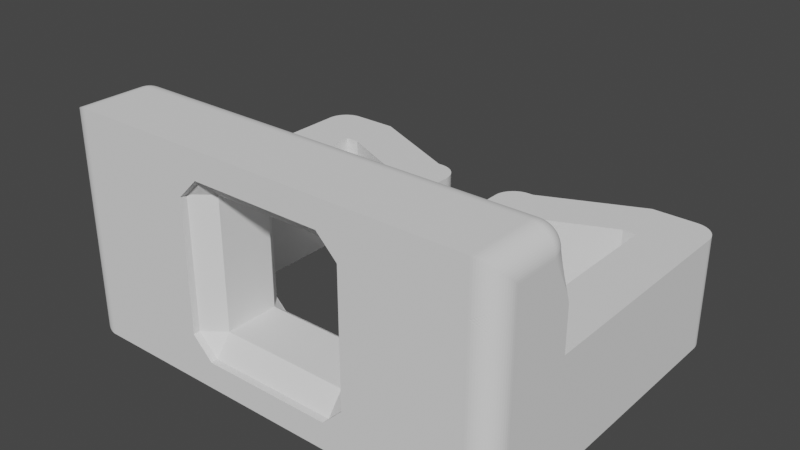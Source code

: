 # Source: cable_guide_type_c.blend  (saved by Blender 3.1.7; exported with 4.5.12 LTS)
import bpy
from mathutils import Matrix  # noqa: F401  (used for matrix-valued properties, if any)

bpy.ops.wm.read_factory_settings(use_empty=True)
scene = bpy.context.scene
scene.name = 'Scene'

# ---- collections
col_collection = bpy.data.collections.new('Collection'); scene.collection.children.link(col_collection)

# ---- world
world_world = bpy.data.worlds.new('World'); scene.world = world_world
world_world.use_nodes = True; world_world.node_tree.nodes.clear()
_N = world_world.node_tree.nodes; _L = world_world.node_tree.links
n0 = _N.new('ShaderNodeOutputWorld'); n0.name = 'World Output'; n0.location = (300, 300)
n1 = _N.new('ShaderNodeBackground'); n1.name = 'Background'; n1.location = (10, 300)
n1.inputs[0].default_value = (0.05088, 0.05088, 0.05088, 1.0)
_L.new(n1.outputs[0], n0.inputs[0])
n0.is_active_output = True
world_world.color = (0.05088, 0.05088, 0.05088)
world_world.use_sun_shadow = False
world_world.sun_shadow_jitter_overblur = 0.0

# ---- meshes
me_cube_022 = bpy.data.meshes.new('Cube.022')
me_cube_022.from_pydata([(-5.0, -2.9, 4.01), (-3.4, -2.9, 4.0), (-3.4, -2.9, 4.01), (-3.8, -2.9, 0.3), (-5.0, -2.9, 0.0), (-3.8, -2.9, 0.0), (0.0, -2.9, 2.0), (0.0, -2.9, 3.4), (-2.9, -2.9, 2.0), (-2.9, -2.9, 3.4), (0.0, -5.0, 2.0), (-2.9, -5.0, 2.0), (-2.9, -3.4, 4.0), (0.0, -3.4, 4.0), (-2.9, -3.4, 4.01), (-2.9, -5.0, 4.01), (0.0, -5.0, 4.01), (0.0, -3.4, 4.01), (-2.9, -2.9, 1.0), (0.0, -2.9, 1.0), (-2.9, -3.8, 0.3), (0.0, -3.8, 0.3), (-2.9, -3.8, 0.0), (0.0, -5.0, 0.0), (-2.9, -5.0, 0.0), (0.0, -3.8, 0.0), (-5.0, -5.0, 4.01), (-5.0, -5.0, 0.0), (-2.9, 0.0, 2.0), (-2.9, 0.0, 3.4), (-5.0, 8.786e-08, 4.01), (-3.4, 0.0, 4.0), (-3.4, 2.9, 4.0), (-3.4, 0.0, 4.01), (-5.0, 2.9, 4.01), (-3.4, 2.9, 4.01), (-2.9, 0.0, 1.0), (-3.8, 0.0, 0.3), (-10.0, 8.786e-08, 4.01), (-10.0, -2.9, 4.01), (-3.8, 2.9, 0.3), (-3.8, 0.0, 0.0), (-5.0, 2.9, 0.0), (-5.0, 0.0, 0.0), (-3.8, 2.9, 0.0), (0.0, 2.9, 2.0), (0.0, 2.9, 3.4), (-2.9, 2.9, 2.0), (-2.9, 2.9, 3.4), (0.0, 5.0, 2.0), (-2.9, 5.0, 2.0), (-2.9, 3.4, 4.0), (0.0, 3.4, 4.0), (-2.9, 3.4, 4.01), (-2.9, 5.0, 4.01), (0.0, 5.0, 4.01), (0.0, 3.4, 4.01), (-2.9, 2.9, 1.0), (0.0, 2.9, 1.0), (-2.9, 3.8, 0.3), (0.0, 3.8, 0.3), (-2.9, 3.8, 0.0), (0.0, 5.0, 0.0), (-2.9, 5.0, 0.0), (0.0, 3.8, 0.0), (-5.0, 5.0, 4.01), (-5.0, 5.0, 0.0), (-7.6, -2.9, 4.01), (-7.6, 8.786e-08, 4.01), (-7.6, -2.9, 1.303e-07), (-7.6, 5.697e-15, 1.303e-07), (-7.6, -5.0, 4.01), (-7.6, -5.0, 1.303e-07), (-7.6, 2.9, 4.01), (-7.6, 2.9, 1.303e-07), (-7.6, 5.0, 4.01), (-7.6, 5.0, 1.303e-07), (-10.0, -2.9, 0.0), (-10.0, 0.0, 0.0), (-10.0, -5.0, 4.01), (-10.0, -5.0, 0.0), (-10.0, 2.9, 4.01), (-10.0, 2.9, 0.0), (-10.0, 5.0, 4.01), (-10.0, 5.0, 0.0), (-7.6, -2.9, 13.0), (-7.6, 4.371e-08, 13.0), (-7.6, -5.0, 13.0), (-10.0, -5.0, 13.0), (-10.0, 4.371e-08, 13.0), (-10.0, -2.9, 13.0), (-7.6, -2.9, 15.4), (-7.6, 4.371e-08, 15.4), (-7.6, -5.0, 15.4), (-10.0, -5.0, 15.4), (-10.0, 4.371e-08, 15.4), (-10.0, -2.9, 15.4), (-7.0, -2.9, 13.0), (-7.0, 4.371e-08, 13.0), (-7.0, -5.0, 13.0), (-7.0, -2.9, 15.4), (-7.0, 4.371e-08, 15.4), (-7.0, -5.0, 15.4), (-2.5, -2.9, 11.0), (-2.5, -4.371e-08, 11.0), (-2.5, -5.0, 11.0), (-2.5, -2.9, 13.4), (-2.5, -4.371e-08, 13.4), (-2.5, -5.0, 13.4), (-1.3, -2.9, 11.0), (-1.3, -4.371e-08, 11.0), (-1.3, -5.0, 11.0), (-1.3, -2.9, 13.4), (-1.3, -4.371e-08, 13.4), (-1.3, -5.0, 13.4), (-2.5, -2.9, 9.8), (-2.5, -4.371e-08, 9.8), (-2.5, -5.0, 9.8), (-1.3, -2.9, 9.8), (-1.3, -4.371e-08, 9.8), (-1.3, -5.0, 9.8)], [], [(8, 28, 29, 9), (11, 15, 26), (8, 18, 36, 28), (31, 1, 9, 29), (31, 33, 2, 1), (3, 5, 41, 37), (36, 18, 3, 37), (66, 42, 74, 76), (41, 5, 4, 43), (42, 43, 70, 74), (6, 8, 9, 7), (6, 19, 18, 8), (12, 13, 7, 9), (22, 5, 3, 20), (18, 20, 3), (12, 14, 17, 13), (21, 25, 22, 20), (18, 19, 21, 20), (65, 66, 76, 75), (22, 25, 23, 24), (12, 9, 1), (2, 14, 12, 1), (5, 22, 24, 4), (24, 27, 4), (65, 50, 63, 66), (65, 54, 50), (26, 0, 67, 71), (49, 62, 63, 50), (16, 17, 14, 15), (15, 0, 26), (14, 2, 0, 15), (0, 2, 33, 30), (47, 48, 29, 28), (47, 28, 36, 57), (31, 29, 48, 32), (31, 32, 35, 33), (40, 37, 41, 44), (36, 37, 40, 57), (30, 34, 73, 68), (41, 43, 42, 44), (34, 65, 75, 73), (45, 46, 48, 47), (10, 16, 15, 11), (45, 47, 57, 58), (51, 48, 46, 52), (61, 59, 40, 44), (57, 40, 59), (51, 52, 56, 53), (60, 59, 61, 64), (57, 59, 60, 58), (61, 63, 62, 64), (51, 32, 48), (35, 32, 51, 53), (44, 42, 63, 61), (63, 42, 66), (26, 71, 72, 27), (50, 54, 55, 49), (11, 24, 23, 10), (4, 27, 72, 69), (55, 54, 53, 56), (54, 65, 34), (53, 54, 34, 35), (34, 30, 33, 35), (68, 38, 89, 86), (73, 75, 83, 81), (81, 82, 78, 38), (77, 80, 79, 39), (69, 72, 80, 77), (76, 74, 82, 84), (68, 73, 81, 38), (74, 70, 78, 82), (43, 4, 69, 70), (0, 30, 68, 67), (75, 76, 84, 83), (82, 81, 83, 84), (38, 78, 77, 39), (11, 26, 27, 24), (38, 39, 90, 89), (70, 69, 77, 78), (92, 91, 100, 101), (91, 93, 102, 100), (67, 68, 86, 85), (39, 79, 88, 90), (71, 67, 85, 87), (79, 71, 87, 88), (91, 92, 95, 96), (93, 91, 96, 94), (90, 88, 94, 96), (86, 89, 95, 92), (88, 87, 93, 94), (89, 90, 96, 95), (100, 102, 108, 106), (98, 101, 107, 104), (93, 87, 99, 102), (87, 85, 97, 99), (85, 86, 98, 97), (86, 92, 101, 98), (107, 106, 112, 113), (108, 105, 111, 114), (97, 98, 104, 103), (102, 99, 105, 108), (101, 100, 106, 107), (99, 97, 103, 105), (109, 110, 113, 112), (111, 109, 112, 114), (105, 103, 115, 117), (104, 107, 113, 110), (106, 108, 114, 112), (104, 110, 119, 116), (117, 115, 118, 120), (115, 116, 119, 118), (110, 109, 118, 119), (109, 111, 120, 118), (111, 105, 117, 120), (103, 104, 116, 115), (72, 71, 79, 80)])
_uv = me_cube_022.uv_layers.new(name='UVMap')
_uv.uv.foreach_set('vector', [0.375, 0.0, 0.375, 0.25, 0.625, 0.25, 0.625, 0.0, 0.375, 0.5, 0.625, 0.5, 0.0, 0.0, 0.375, 0.0, 0.375, 0.0, 0.375, 0.25, 0.375, 0.25, 0.825, 0.5, 0.825, 0.75, 0.875, 0.75, 0.875, 0.5, 0.825, 0.5, 0.825, 0.5, 0.825, 0.75, 0.825, 0.75, 0.175, 0.75, 0.175, 0.75, 0.175, 0.5, 0.175, 0.5, 0.125, 0.5, 0.125, 0.75, 0.175, 0.75, 0.175, 0.5, 0.0, 0.0, 0.375, 0.75, 0.375, 0.75, 0.0, 0.0, 0.175, 0.5, 0.175, 0.75, 0.375, 0.75, 0.375, 0.5, 0.375, 0.75, 0.375, 0.5, 0.375, 0.5, 0.375, 0.75, 0.375, 0.0, 0.375, 0.25, 0.625, 0.25, 0.625, 0.0, 0.375, 0.0, 0.375, 0.0, 0.375, 0.25, 0.375, 0.25, 0.825, 0.5, 0.825, 0.75, 0.875, 0.75, 0.875, 0.5, 0.0, 0.0, 0.0, 0.0, 0.0, 0.0, 0.0, 0.0, 0.125, 0.75, 0.175, 0.5, 0.175, 0.75, 0.825, 0.5, 0.825, 0.5, 0.825, 0.75, 0.825, 0.75, 0.175, 0.75, 0.175, 0.75, 0.175, 0.5, 0.175, 0.5, 0.125, 0.5, 0.125, 0.75, 0.175, 0.75, 0.175, 0.5, 0.0, 0.0, 0.0, 0.0, 0.0, 0.0, 0.0, 0.0, 0.175, 0.5, 0.175, 0.75, 0.375, 0.75, 0.375, 0.5, 0.825, 0.5, 0.875, 0.75, 0.0, 0.0, 0.825, 0.75, 0.825, 0.5, 0.825, 0.5, 0.0, 0.0, 0.0, 0.0, 0.0, 0.0, 0.375, 0.5, 0.375, 0.75, 0.375, 0.5, 0.0, 0.0, 0.375, 0.75, 0.0, 0.0, 0.375, 0.5, 0.375, 0.5, 0.0, 0.0, 0.0, 0.0, 0.625, 0.5, 0.375, 0.5, 0.0, 0.0, 0.375, 0.75, 0.375, 0.75, 0.0, 0.0, 0.375, 0.75, 0.375, 0.75, 0.375, 0.5, 0.375, 0.5, 0.625, 0.75, 0.825, 0.75, 0.825, 0.5, 0.625, 0.5, 0.625, 0.5, 0.625, 0.75, 0.0, 0.0, 0.825, 0.5, 0.825, 0.75, 0.625, 0.75, 0.625, 0.5, 0.625, 0.75, 0.825, 0.75, 0.825, 0.5, 0.625, 0.5, 0.375, 0.0, 0.625, 0.0, 0.625, 0.25, 0.375, 0.25, 0.375, 0.0, 0.375, 0.25, 0.375, 0.25, 0.375, 0.0, 0.825, 0.5, 0.875, 0.5, 0.875, 0.75, 0.825, 0.75, 0.825, 0.5, 0.825, 0.75, 0.825, 0.75, 0.825, 0.5, 0.175, 0.75, 0.175, 0.5, 0.175, 0.5, 0.175, 0.75, 0.125, 0.5, 0.175, 0.5, 0.175, 0.75, 0.125, 0.75, 0.375, 0.5, 0.375, 0.75, 0.375, 0.75, 0.375, 0.5, 0.175, 0.5, 0.375, 0.5, 0.375, 0.75, 0.175, 0.75, 0.375, 0.75, 0.0, 0.0, 0.0, 0.0, 0.375, 0.75, 0.375, 0.0, 0.625, 0.0, 0.625, 0.25, 0.375, 0.25, 0.375, 0.75, 0.625, 0.75, 0.625, 0.5, 0.375, 0.5, 0.375, 0.0, 0.375, 0.25, 0.375, 0.25, 0.375, 0.0, 0.825, 0.5, 0.875, 0.5, 0.875, 0.75, 0.825, 0.75, 0.0, 0.0, 0.0, 0.0, 0.0, 0.0, 0.0, 0.0, 0.125, 0.75, 0.175, 0.75, 0.175, 0.5, 0.825, 0.5, 0.825, 0.75, 0.825, 0.75, 0.825, 0.5, 0.175, 0.75, 0.175, 0.5, 0.175, 0.5, 0.175, 0.75, 0.125, 0.5, 0.175, 0.5, 0.175, 0.75, 0.125, 0.75, 0.175, 0.5, 0.375, 0.5, 0.375, 0.75, 0.175, 0.75, 0.825, 0.5, 0.0, 0.0, 0.875, 0.75, 0.825, 0.75, 0.0, 0.0, 0.825, 0.5, 0.825, 0.5, 0.0, 0.0, 0.375, 0.75, 0.375, 0.5, 0.0, 0.0, 0.375, 0.5, 0.375, 0.75, 0.0, 0.0, 0.0, 0.0, 0.0, 0.0, 0.0, 0.0, 0.0, 0.0, 0.375, 0.5, 0.625, 0.5, 0.625, 0.75, 0.375, 0.75, 0.375, 0.5, 0.375, 0.5, 0.375, 0.75, 0.375, 0.75, 0.375, 0.75, 0.0, 0.0, 0.0, 0.0, 0.375, 0.75, 0.625, 0.75, 0.625, 0.5, 0.825, 0.5, 0.825, 0.75, 0.625, 0.5, 0.0, 0.0, 0.625, 0.75, 0.825, 0.5, 0.625, 0.5, 0.625, 0.75, 0.825, 0.75, 0.625, 0.75, 0.625, 0.5, 0.825, 0.5, 0.825, 0.75, 0.375, 0.5, 0.375, 0.5, 0.375, 0.5, 0.375, 0.5, 0.375, 0.75, 0.0, 0.0, 0.0, 0.0, 0.375, 0.75, 0.375, 0.75, 0.375, 0.75, 0.375, 0.5, 0.375, 0.5, 0.375, 0.75, 0.0, 0.0, 0.0, 0.0, 0.375, 0.75, 0.375, 0.75, 0.0, 0.0, 0.0, 0.0, 0.375, 0.75, 0.0, 0.0, 0.375, 0.75, 0.375, 0.75, 0.0, 0.0, 0.375, 0.5, 0.375, 0.75, 0.375, 0.75, 0.375, 0.5, 0.375, 0.75, 0.375, 0.5, 0.375, 0.5, 0.375, 0.75, 0.375, 0.5, 0.375, 0.75, 0.375, 0.75, 0.375, 0.5, 0.375, 0.75, 0.375, 0.5, 0.375, 0.5, 0.375, 0.75, 0.0, 0.0, 0.0, 0.0, 0.0, 0.0, 0.0, 0.0, 0.375, 0.75, 0.375, 0.75, 0.0, 0.0, 0.0, 0.0, 0.375, 0.5, 0.375, 0.5, 0.375, 0.75, 0.375, 0.75, 0.375, 0.5, 0.0, 0.0, 0.0, 0.0, 0.375, 0.5, 0.375, 0.5, 0.375, 0.75, 0.375, 0.75, 0.375, 0.5, 0.375, 0.5, 0.375, 0.75, 0.375, 0.75, 0.375, 0.5, 0.375, 0.5, 0.375, 0.75, 0.375, 0.75, 0.375, 0.5, 0.375, 0.75, 0.0, 0.0, 0.0, 0.0, 0.375, 0.75, 0.375, 0.75, 0.375, 0.5, 0.375, 0.5, 0.375, 0.75, 0.375, 0.75, 0.0, 0.0, 0.0, 0.0, 0.375, 0.75, 0.0, 0.0, 0.375, 0.75, 0.375, 0.75, 0.0, 0.0, 0.0, 0.0, 0.0, 0.0, 0.0, 0.0, 0.0, 0.0, 0.375, 0.75, 0.375, 0.5, 0.375, 0.5, 0.375, 0.75, 0.0, 0.0, 0.375, 0.75, 0.375, 0.75, 0.0, 0.0, 0.375, 0.75, 0.0, 0.0, 0.0, 0.0, 0.375, 0.75, 0.375, 0.5, 0.375, 0.5, 0.375, 0.5, 0.375, 0.5, 0.0, 0.0, 0.0, 0.0, 0.0, 0.0, 0.0, 0.0, 0.375, 0.5, 0.375, 0.75, 0.375, 0.75, 0.375, 0.5, 0.375, 0.75, 0.0, 0.0, 0.0, 0.0, 0.375, 0.75, 0.375, 0.5, 0.375, 0.5, 0.375, 0.5, 0.375, 0.5, 0.0, 0.0, 0.0, 0.0, 0.0, 0.0, 0.0, 0.0, 0.0, 0.0, 0.375, 0.75, 0.375, 0.75, 0.0, 0.0, 0.375, 0.75, 0.375, 0.5, 0.375, 0.5, 0.375, 0.75, 0.375, 0.5, 0.375, 0.5, 0.375, 0.5, 0.375, 0.5, 0.375, 0.5, 0.375, 0.75, 0.375, 0.75, 0.375, 0.5, 0.0, 0.0, 0.0, 0.0, 0.0, 0.0, 0.0, 0.0, 0.375, 0.75, 0.375, 0.5, 0.375, 0.5, 0.375, 0.75, 0.0, 0.0, 0.0, 0.0, 0.0, 0.0, 0.0, 0.0, 0.375, 0.5, 0.375, 0.75, 0.375, 0.75, 0.375, 0.5, 0.0, 0.0, 0.375, 0.75, 0.375, 0.75, 0.0, 0.0, 0.375, 0.75, 0.375, 0.5, 0.375, 0.5, 0.375, 0.75, 0.0, 0.0, 0.375, 0.75, 0.375, 0.75, 0.0, 0.0, 0.0, 0.0, 0.375, 0.75, 0.375, 0.75, 0.0, 0.0, 0.375, 0.5, 0.375, 0.5, 0.375, 0.5, 0.375, 0.5, 0.375, 0.75, 0.0, 0.0, 0.0, 0.0, 0.375, 0.75, 0.375, 0.5, 0.375, 0.5, 0.375, 0.5, 0.375, 0.5, 0.0, 0.0, 0.375, 0.75, 0.375, 0.75, 0.0, 0.0, 0.375, 0.75, 0.375, 0.5, 0.375, 0.5, 0.375, 0.75, 0.375, 0.5, 0.375, 0.75, 0.375, 0.75, 0.375, 0.5, 0.375, 0.75, 0.0, 0.0, 0.0, 0.0, 0.375, 0.75, 0.0, 0.0, 0.0, 0.0, 0.0, 0.0, 0.0, 0.0, 0.375, 0.75, 0.375, 0.5, 0.375, 0.5, 0.375, 0.75, 0.0, 0.0, 0.0, 0.0, 0.0, 0.0, 0.0, 0.0])
me_cube_022.use_remesh_fix_poles = True
me_cube_022.use_remesh_preserve_attributes = False
me_cube_022.use_mirror_vertex_groups = False
me_cube_022.update()

# ---- objects
ob_holder = bpy.data.objects.new('holder', me_cube_022)

# ---- transforms, parenting, visibility, modifiers, constraints
ob_holder.location = (0.0, -6.5, 4.5)
ob_holder.rotation_euler = (1.571, -0.0, 3.142)
ob_holder.color = (0.0, 0.7014, 1.0, 1.0)
ob_holder.lineart.crease_threshold = 0.0
_vg = ob_holder.vertex_groups.new(name='Group')
_vg.add([54, 55, 65, 75, 77, 78, 79, 80, 81, 82, 83, 84, 94, 95, 96, 112, 113, 114], 1.0, 'REPLACE')
_m = ob_holder.modifiers.new('Mirror', 'MIRROR')
_m = ob_holder.modifiers.new('Bevel', 'BEVEL')
_m.width = 1.0
_m.width_pct = 1.0
_m.segments = 16
_m.limit_method = 'VGROUP'
_m.vertex_group = 'Group'

# ---- collection membership
col_collection.objects.link(ob_holder)

# ---- scene / render settings (as saved in the file)
scene.frame_start = 1; scene.frame_end = 250; scene.frame_set(1)
scene.render.engine = 'BLENDER_EEVEE_NEXT'
scene.cycles.use_denoising = False
scene.cycles.samples = 128
scene.cycles.sampling_pattern = 'TABULATED_SOBOL'
scene.cycles.use_adaptive_sampling = False
scene.cycles.use_light_tree = False
scene.view_settings.view_transform = 'Filmic'
scene.unit_settings.scale_length = 0.001
bpy.context.view_layer.update()

# ---- added for rendering (the .blend has no active camera and no usable light): camera, sun
cam_auto = bpy.data.cameras.new('AutoCamera')
cam_auto.lens = 50.0
cam_auto.sensor_width = 36.0
cam_auto.clip_end = 1000.0
ob_auto_camera = bpy.data.objects.new('AutoCamera', cam_auto)
scene.collection.objects.link(ob_auto_camera)
ob_auto_camera.location = (25.1205, -28.9446, 24.5964)
ob_auto_camera.rotation_euler = (1.09748, -7.21219e-08, 0.694738)
scene.camera = ob_auto_camera
light_auto_sun = bpy.data.lights.new('AutoSun', 'SUN')
light_auto_sun.energy = 3.0
light_auto_sun.angle = 0.0523599
ob_auto_sun = bpy.data.objects.new('AutoSun', light_auto_sun)
scene.collection.objects.link(ob_auto_sun)
ob_auto_sun.rotation_euler = (0.872665, 0.174533, 0.523599)
bpy.context.view_layer.update()
